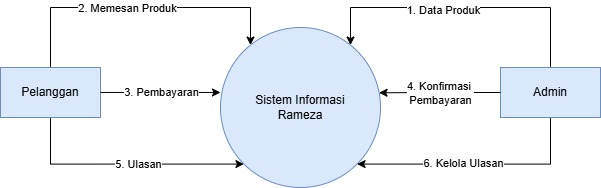

The diagram above was exported from draw.io. Its source (the exported page's mxGraphModel, read from the mxfile embedded in the PNG):
<mxGraphModel dx="744" dy="455" grid="1" gridSize="10" guides="1" tooltips="1" connect="1" arrows="1" fold="1" page="1" pageScale="1" pageWidth="850" pageHeight="1100" math="0" shadow="0">
  <root>
    <mxCell id="0" />
    <mxCell id="1" parent="0" />
    <mxCell id="1TvUSuyijkRRdoSaOmp2-54" edge="1" parent="1" source="1TvUSuyijkRRdoSaOmp2-37" style="edgeStyle=orthogonalEdgeStyle;rounded=0;orthogonalLoop=1;jettySize=auto;html=1;exitX=0.5;exitY=0;exitDx=0;exitDy=0;" target="1TvUSuyijkRRdoSaOmp2-42">
      <mxGeometry relative="1" as="geometry">
        <Array as="points">
          <mxPoint x="150" y="250" />
          <mxPoint x="350" y="250" />
        </Array>
      </mxGeometry>
    </mxCell>
    <mxCell id="1TvUSuyijkRRdoSaOmp2-58" connectable="0" parent="1TvUSuyijkRRdoSaOmp2-54" style="edgeLabel;html=1;align=center;verticalAlign=middle;resizable=0;points=[];" value="2. Memesan Produk" vertex="1">
      <mxGeometry relative="1" x="-0.0859" as="geometry">
        <mxPoint as="offset" />
      </mxGeometry>
    </mxCell>
    <mxCell id="1TvUSuyijkRRdoSaOmp2-64" edge="1" parent="1" source="1TvUSuyijkRRdoSaOmp2-37" style="edgeStyle=orthogonalEdgeStyle;rounded=0;orthogonalLoop=1;jettySize=auto;html=1;entryX=0;entryY=1;entryDx=0;entryDy=0;exitX=0.5;exitY=1;exitDx=0;exitDy=0;" target="1TvUSuyijkRRdoSaOmp2-42">
      <mxGeometry relative="1" as="geometry" />
    </mxCell>
    <mxCell id="1TvUSuyijkRRdoSaOmp2-65" connectable="0" parent="1TvUSuyijkRRdoSaOmp2-64" style="edgeLabel;html=1;align=center;verticalAlign=middle;resizable=0;points=[];" value="5. Ulasan" vertex="1">
      <mxGeometry relative="1" x="0.1135" as="geometry">
        <mxPoint as="offset" />
      </mxGeometry>
    </mxCell>
    <mxCell id="1TvUSuyijkRRdoSaOmp2-37" parent="1" style="html=1;dashed=0;whiteSpace=wrap;fillColor=#dae8fc;strokeColor=#6c8ebf;" value="Pelanggan" vertex="1">
      <mxGeometry height="50" width="100" x="100" y="310" as="geometry" />
    </mxCell>
    <mxCell id="1TvUSuyijkRRdoSaOmp2-42" parent="1" style="shape=ellipse;html=1;dashed=0;whiteSpace=wrap;aspect=fixed;perimeter=ellipsePerimeter;fillColor=#dae8fc;strokeColor=#6c8ebf;" value="Sistem Informasi&lt;div&gt;Rameza&lt;/div&gt;" vertex="1">
      <mxGeometry height="160" width="160" x="320" y="270" as="geometry" />
    </mxCell>
    <mxCell id="1TvUSuyijkRRdoSaOmp2-56" edge="1" parent="1" source="1TvUSuyijkRRdoSaOmp2-43" style="edgeStyle=orthogonalEdgeStyle;rounded=0;orthogonalLoop=1;jettySize=auto;html=1;exitX=0.5;exitY=0;exitDx=0;exitDy=0;" target="1TvUSuyijkRRdoSaOmp2-42">
      <mxGeometry relative="1" as="geometry">
        <Array as="points">
          <mxPoint x="650" y="250" />
          <mxPoint x="450" y="250" />
        </Array>
      </mxGeometry>
    </mxCell>
    <mxCell id="1TvUSuyijkRRdoSaOmp2-57" connectable="0" parent="1TvUSuyijkRRdoSaOmp2-56" style="edgeLabel;html=1;align=center;verticalAlign=middle;resizable=0;points=[];" value="1. Data Produk" vertex="1">
      <mxGeometry relative="1" x="0.1306" y="2" as="geometry">
        <mxPoint as="offset" />
      </mxGeometry>
    </mxCell>
    <mxCell id="1TvUSuyijkRRdoSaOmp2-66" edge="1" parent="1" source="1TvUSuyijkRRdoSaOmp2-43" style="edgeStyle=orthogonalEdgeStyle;rounded=0;orthogonalLoop=1;jettySize=auto;html=1;entryX=1;entryY=1;entryDx=0;entryDy=0;exitX=0.5;exitY=1;exitDx=0;exitDy=0;" target="1TvUSuyijkRRdoSaOmp2-42">
      <mxGeometry relative="1" as="geometry" />
    </mxCell>
    <mxCell id="1TvUSuyijkRRdoSaOmp2-68" connectable="0" parent="1TvUSuyijkRRdoSaOmp2-66" style="edgeLabel;html=1;align=center;verticalAlign=middle;resizable=0;points=[];" value="6. Kelola Ulasan" vertex="1">
      <mxGeometry relative="1" x="0.1144" y="-1" as="geometry">
        <mxPoint as="offset" />
      </mxGeometry>
    </mxCell>
    <mxCell id="1TvUSuyijkRRdoSaOmp2-43" parent="1" style="html=1;dashed=0;whiteSpace=wrap;fillColor=#dae8fc;strokeColor=#6c8ebf;" value="Admin" vertex="1">
      <mxGeometry height="50" width="100" x="600" y="310" as="geometry" />
    </mxCell>
    <mxCell id="1TvUSuyijkRRdoSaOmp2-59" edge="1" parent="1" source="1TvUSuyijkRRdoSaOmp2-37" style="edgeStyle=orthogonalEdgeStyle;rounded=0;orthogonalLoop=1;jettySize=auto;html=1;entryX=0;entryY=0.406;entryDx=0;entryDy=0;entryPerimeter=0;" target="1TvUSuyijkRRdoSaOmp2-42">
      <mxGeometry relative="1" as="geometry" />
    </mxCell>
    <mxCell id="1TvUSuyijkRRdoSaOmp2-63" connectable="0" parent="1TvUSuyijkRRdoSaOmp2-59" style="edgeLabel;html=1;align=center;verticalAlign=middle;resizable=0;points=[];" value="3. Pembayaran" vertex="1">
      <mxGeometry relative="1" x="-0.2947" as="geometry">
        <mxPoint x="18" as="offset" />
      </mxGeometry>
    </mxCell>
    <mxCell id="1TvUSuyijkRRdoSaOmp2-61" edge="1" parent="1" source="1TvUSuyijkRRdoSaOmp2-43" style="edgeStyle=orthogonalEdgeStyle;rounded=0;orthogonalLoop=1;jettySize=auto;html=1;entryX=0.991;entryY=0.408;entryDx=0;entryDy=0;entryPerimeter=0;" target="1TvUSuyijkRRdoSaOmp2-42">
      <mxGeometry relative="1" as="geometry" />
    </mxCell>
    <mxCell id="1TvUSuyijkRRdoSaOmp2-62" connectable="0" parent="1TvUSuyijkRRdoSaOmp2-61" style="edgeLabel;html=1;align=center;verticalAlign=middle;resizable=0;points=[];" value="4. Konfirmasi&amp;nbsp;&lt;div&gt;Pembayaran&lt;/div&gt;" vertex="1">
      <mxGeometry relative="1" x="-0.004" as="geometry">
        <mxPoint as="offset" />
      </mxGeometry>
    </mxCell>
  </root>
</mxGraphModel>